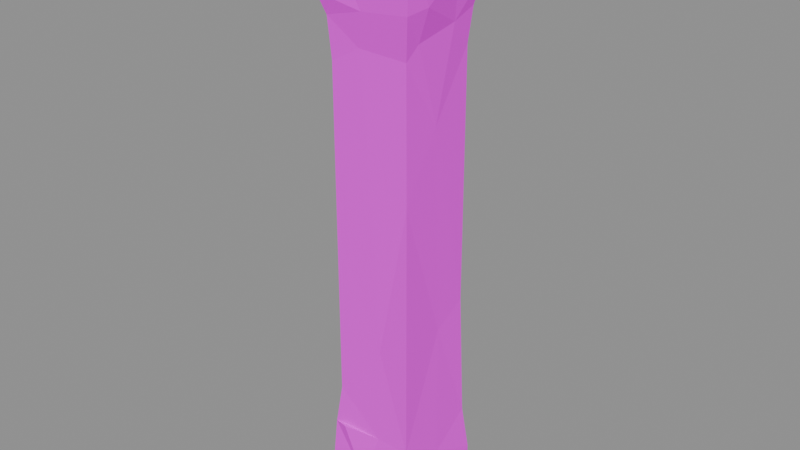# Source: wall.stone.cross.blend  (saved by Blender 5.2.45; exported with 4.5.12 LTS)
import bpy
from mathutils import Matrix  # noqa: F401  (used for matrix-valued properties, if any)

bpy.ops.wm.read_factory_settings(use_empty=True)
scene = bpy.context.scene
scene.name = 'Scene'

# ---- images (referenced by path relative to the original .blend; pixels are not part of the script)
import os
ASSET_DIR = os.environ.get("B2B_ASSET_DIR", "")  # directory of the original .blend (textures are referenced by path, not embedded)
HERE = os.path.dirname(os.path.abspath(__file__))  # packed textures are extracted next to this script under _unpacked/

def load_image(name, relpath, width, height, colorspace="sRGB"):
    """Load a texture the original file referenced (path relative to the .blend, or extracted next to this script)."""
    p = next((c for c in (os.path.join(HERE, relpath), os.path.join(ASSET_DIR, relpath)) if relpath and os.path.exists(c)), "")
    if p:
        img = bpy.data.images.load(p, check_existing=True)
        img.name = name
    else:  # same state as the original file: an image datablock whose file is absent (Cycles renders it pink)
        img = bpy.data.images.new(name, width, height)
        img.source = "FILE"
        img.filepath = "//" + (relpath or name)
    img.colorspace_settings.name = colorspace
    return img
img_palette_png = load_image('palette.png', 'palette.png', 1024, 1024, 'sRGB')

# ---- materials (node trees are filled in below, after node groups)
mat_palette = bpy.data.materials.new('palette')

# ---- material node trees
mat_palette.use_nodes = True; mat_palette.node_tree.nodes.clear()
_N = mat_palette.node_tree.nodes; _L = mat_palette.node_tree.links
n0 = _N.new('ShaderNodeBsdfPrincipled'); n0.name = 'Principled BSDF'; n0.location = (-200, 100)
n0.inputs[2].default_value = 0.9
n0.inputs[10].default_value = 0.005
n1 = _N.new('ShaderNodeOutputMaterial'); n1.name = 'Material Output'; n1.location = (200, 100)
n2 = _N.new('ShaderNodeTexImage'); n2.name = 'Image Texture'; n2.location = (0, 0)
n2.image = img_palette_png
n2.interpolation = 'Closest'
_L.new(n0.outputs[0], n1.inputs[0])
_L.new(n2.outputs[0], n0.inputs[0])
n1.is_active_output = True

# ---- meshes
me_cross = bpy.data.meshes.new('cross')
me_cross.from_pydata([(-0.2422, -0.2409, 0.06914), (0.04373, -0.2404, 0.0005037), (-0.03414, -0.242, 0.1983), (-0.2421, -0.051, 0.1863), (0.02855, -0.01991, 6.08e-06), (-0.2214, -0.2175, 0.4358), (-0.1513, -0.2371, 0.4452), (-0.242, -0.2429, 2.577), (-0.2266, -0.09651, 2.53), (-0.2499, -0.25, 2.967), (-0.01555, -0.2252, 2.531), (-0.02629, -0.2493, 2.944), (-0.2406, -0.04007, 0.0001425), (-0.2183, -0.04207, 0.4772), (-0.005585, 0.04307, 3.0), (-0.2491, 0.1311, 2.683), (-0.2389, 0.1299, 2.567), (-0.2499, 0.1802, 2.989), (-0.2389, 0.2308, 0.3935), (-0.2476, 0.2248, 2.578), (-0.233, 0.2439, 2.571), (-0.2499, 0.2493, 2.98), (-0.2423, 0.2418, 0.04417), (-0.0271, 0.2405, 0.001102), (0.01238, 0.2413, 0.2047), (0.01754, 0.2364, 0.4399), (-0.25, 0.25, 2.752), (-0.1186, 0.2432, 2.636), (-0.2486, 0.2477, 2.755), (-0.02864, 0.2492, 2.986), (-0.2142, 0.1973, 2.492), (-0.2002, 0.1996, 0.5218), (0.25, -0.25, 2.89), (0.04959, -0.2188, 0.4536), (-0.1959, -0.2018, 0.636), (0.04631, -0.2003, 0.936), (-0.2023, -0.07085, 0.8491), (-0.1998, -0.2, 1.493), (-0.002949, -0.2005, 1.836), (-0.2, 0.02383, 1.783), (-0.2007, -0.2008, 2.284), (-0.2006, 0.02131, 2.349), (-0.04845, -0.2017, 2.367), (-0.212, -0.2135, 2.48), (-0.1691, 0.001569, 2.499), (-0.1851, 0.2017, 0.8875), (-0.201, 0.2008, 1.729), (-0.1939, 0.1995, 2.335), (0.0587, 0.2009, 0.5592), (0.02795, 0.2007, 1.693), (0.102, 0.2083, 2.442), (-0.09834, 0.2151, 2.496), (0.0671, -0.191, 2.499), (0.09922, -0.2499, 2.989), (0.1469, 0.1011, 2.499), (0.1794, 0.2448, 2.636), (0.2271, -0.2283, 2.555), (0.2459, 0.2444, 2.647), (0.2246, -0.2245, 0.4591), (0.2016, -0.1985, 1.714), (0.2499, 0.01308, 2.987), (0.2015, 0.2015, 1.097), (0.1984, -0.199, 2.357), (0.2296, 0.001632, 0.3372), (0.2001, 0.03397, 1.007), (0.2023, -0.007663, 2.033), (0.2066, -0.1322, 2.419), (0.2138, 0.09164, 2.462), (0.2198, 0.2163, 0.4683), (0.2009, 0.2003, 2.341), (0.2156, 0.2155, 2.506), (0.2438, -0.1174, 2.571), (0.2413, -0.04905, 0.002061), (0.2421, -0.2406, 0.0), (0.2489, -0.2299, 2.989), (0.2493, 0.06922, 2.704), (0.249, 0.2355, 2.985), (0.242, 0.2421, 1.979e-05), (0.2424, 0.2421, 0.2352)], [], [(0, 2, 1), (1, 4, 0), (0, 3, 5), (0, 5, 2), (5, 6, 2), (7, 9, 8), (7, 10, 9), (0, 12, 3), (0, 4, 12), (5, 3, 13), (8, 9, 15), (8, 15, 16), (15, 9, 17), (9, 14, 17), (3, 18, 13), (8, 15, 19), (16, 8, 19), (16, 19, 20), (12, 22, 3), (12, 23, 22), (12, 4, 23), (22, 23, 24), (3, 22, 18), (22, 24, 18), (18, 24, 25), (16, 15, 20), (20, 15, 26), (20, 26, 27), (19, 15, 28), (19, 28, 20), (28, 27, 20), (15, 21, 28), (28, 21, 27), (15, 21, 26), (26, 21, 27), (21, 29, 27), (15, 17, 21), (17, 14, 29), (17, 29, 21), (18, 31, 13), (20, 30, 16), (5, 13, 34), (34, 33, 5), (34, 36, 37), (34, 37, 35), (35, 37, 38), (36, 39, 37), (37, 39, 40), (37, 40, 38), (40, 39, 41), (40, 42, 38), (40, 41, 43), (40, 43, 42), (43, 10, 42), (41, 8, 43), (10, 44, 43), (43, 44, 8), (43, 7, 8), (43, 10, 7), (13, 36, 34), (41, 30, 8), (8, 44, 30), (30, 8, 16), (13, 31, 36), (31, 45, 36), (31, 48, 45), (36, 45, 39), (45, 46, 39), (45, 49, 46), (39, 46, 41), (46, 49, 47), (46, 47, 41), (41, 47, 30), (47, 50, 30), (30, 50, 51), (30, 44, 51), (20, 51, 30), (31, 18, 25), (31, 25, 48), (51, 20, 27), (34, 35, 33), (6, 5, 33), (10, 32, 9), (48, 49, 45), (10, 52, 44), (47, 49, 50), (32, 53, 9), (9, 53, 14), (6, 33, 2), (44, 54, 51), (9, 10, 11), (51, 27, 55), (51, 55, 50), (54, 50, 51), (10, 56, 32), (10, 32, 11), (55, 57, 50), (27, 29, 55), (42, 62, 38), (10, 56, 42), (10, 56, 52), (63, 64, 68), (68, 64, 61), (68, 61, 48), (48, 25, 68), (54, 70, 50), (33, 35, 58), (63, 58, 64), (35, 59, 58), (58, 59, 64), (35, 38, 59), (59, 65, 64), (38, 62, 59), (59, 62, 65), (65, 62, 66), (42, 56, 62), (62, 56, 66), (52, 56, 66), (66, 71, 56), (52, 66, 54), (54, 66, 67), (66, 67, 71), (65, 66, 67), (48, 61, 49), (64, 65, 61), (65, 69, 61), (49, 61, 69), (65, 67, 69), (49, 69, 50), (69, 67, 70), (69, 70, 50), (54, 67, 70), (50, 57, 70), (67, 70, 57), (25, 24, 68), (1, 2, 73), (1, 73, 4), (73, 2, 58), (73, 58, 63), (2, 33, 58), (56, 71, 32), (32, 74, 53), (53, 74, 14), (73, 72, 4), (73, 63, 72), (71, 75, 32), (14, 74, 60), (32, 60, 74), (32, 75, 60), (71, 67, 75), (75, 76, 60), (14, 60, 76), (67, 57, 75), (75, 57, 76), (4, 77, 23), (23, 77, 24), (4, 72, 77), (72, 63, 78), (72, 78, 77), (24, 77, 78), (63, 68, 78), (24, 78, 68), (55, 76, 57), (14, 76, 29), (29, 76, 55)])
_uv = me_cross.uv_layers.new(name='UVMap')
_uv.uv.foreach_set('vector', [0.5625, 0.9444, 0.5625, 0.9444, 0.5625, 0.9444, 0.5625, 0.9444, 0.5625, 0.9444, 0.5625, 0.9444, 0.5625, 0.9444, 0.5625, 0.9444, 0.5625, 0.9444, 0.5625, 0.9444, 0.5625, 0.9444, 0.5625, 0.9444, 0.5625, 0.9444, 0.5625, 0.9444, 0.5625, 0.9444, 0.4375, 0.9444, 0.4375, 0.9444, 0.4375, 0.9444, 0.4375, 0.9444, 0.4375, 0.9444, 0.4375, 0.9444, 0.5625, 0.9444, 0.5625, 0.9444, 0.5625, 0.9444, 0.5625, 0.9444, 0.5625, 0.9444, 0.5625, 0.9444, 0.5625, 0.9444, 0.5625, 0.9444, 0.5625, 0.9444, 0.4375, 0.9444, 0.4375, 0.9444, 0.4375, 0.9444, 0.5625, 0.9444, 0.5625, 0.9444, 0.5625, 0.9444, 0.4375, 0.9444, 0.4375, 0.9444, 0.4375, 0.9444, 0.3125, 0.9444, 0.3125, 0.9444, 0.3125, 0.9444, 0.6875, 0.9444, 0.6875, 0.9444, 0.6875, 0.9444, 0.5625, 0.9444, 0.5625, 0.9444, 0.5625, 0.9444, 0.5625, 0.9444, 0.5625, 0.9444, 0.5625, 0.9444, 0.5625, 0.9444, 0.5625, 0.9444, 0.5625, 0.9444, 0.5625, 0.9444, 0.5625, 0.9444, 0.5625, 0.9444, 0.5625, 0.9444, 0.5625, 0.9444, 0.5625, 0.9444, 0.5625, 0.9444, 0.5625, 0.9444, 0.5625, 0.9444, 0.5625, 0.9444, 0.5625, 0.9444, 0.5625, 0.9444, 0.5625, 0.9444, 0.5625, 0.9444, 0.5625, 0.9444, 0.5625, 0.9444, 0.5625, 0.9444, 0.5625, 0.9444, 0.5625, 0.9444, 0.5625, 0.9444, 0.5625, 0.9444, 0.5625, 0.9444, 0.5625, 0.9444, 0.5625, 0.9444, 0.5625, 0.9444, 0.5625, 0.9444, 0.5625, 0.9444, 0.5625, 0.9444, 0.5625, 0.9444, 0.5625, 0.9444, 0.5625, 0.9444, 0.5625, 0.9444, 0.5625, 0.9444, 0.5625, 0.9444, 0.5625, 0.9444, 0.5625, 0.9444, 0.5625, 0.9444, 0.5625, 0.9444, 0.5625, 0.9444, 0.4375, 0.9444, 0.4375, 0.9444, 0.4375, 0.9444, 0.5625, 0.9444, 0.5625, 0.9444, 0.5625, 0.9444, 0.4375, 0.9444, 0.4375, 0.9444, 0.4375, 0.9444, 0.5625, 0.9444, 0.5625, 0.9444, 0.5625, 0.9444, 0.4375, 0.9444, 0.4375, 0.9444, 0.4375, 0.9444, 0.4375, 0.9444, 0.4375, 0.9444, 0.4375, 0.9444, 0.3125, 0.9444, 0.3125, 0.9444, 0.3125, 0.9444, 0.3125, 0.9444, 0.3125, 0.9444, 0.3125, 0.9444, 0.6875, 0.9444, 0.6875, 0.9444, 0.6875, 0.9444, 0.5625, 0.9444, 0.5625, 0.9444, 0.5625, 0.9444, 0.5625, 0.9444, 0.5625, 0.9444, 0.5625, 0.9444, 0.5625, 0.9444, 0.5625, 0.9444, 0.5625, 0.9444, 0.4375, 0.9444, 0.4375, 0.9444, 0.4375, 0.9444, 0.4375, 0.9444, 0.4375, 0.9444, 0.4375, 0.9444, 0.4375, 0.9444, 0.4375, 0.9444, 0.4375, 0.9444, 0.5625, 0.9444, 0.5625, 0.9444, 0.5625, 0.9444, 0.4375, 0.9444, 0.4375, 0.9444, 0.4375, 0.9444, 0.4375, 0.9444, 0.4375, 0.9444, 0.4375, 0.9444, 0.5625, 0.9444, 0.5625, 0.9444, 0.5625, 0.9444, 0.5625, 0.9444, 0.5625, 0.9444, 0.5625, 0.9444, 0.5625, 0.9444, 0.5625, 0.9444, 0.5625, 0.9444, 0.5625, 0.9444, 0.5625, 0.9444, 0.5625, 0.9444, 0.4375, 0.9444, 0.4375, 0.9444, 0.4375, 0.9444, 0.4375, 0.9444, 0.4375, 0.9444, 0.4375, 0.9444, 0.4375, 0.9444, 0.4375, 0.9444, 0.4375, 0.9444, 0.4375, 0.9444, 0.4375, 0.9444, 0.4375, 0.9444, 0.4375, 0.9444, 0.4375, 0.9444, 0.4375, 0.9444, 0.4375, 0.9444, 0.4375, 0.9444, 0.4375, 0.9444, 0.5625, 0.9444, 0.5625, 0.9444, 0.5625, 0.9444, 0.5625, 0.9444, 0.5625, 0.9444, 0.5625, 0.9444, 0.5625, 0.9444, 0.5625, 0.9444, 0.5625, 0.9444, 0.5625, 0.9444, 0.5625, 0.9444, 0.5625, 0.9444, 0.6875, 0.9444, 0.6875, 0.9444, 0.6875, 0.9444, 0.5625, 0.9444, 0.5625, 0.9444, 0.5625, 0.9444, 0.6875, 0.9444, 0.6875, 0.9444, 0.6875, 0.9444, 0.5625, 0.9444, 0.5625, 0.9444, 0.5625, 0.9444, 0.5625, 0.9444, 0.5625, 0.9444, 0.5625, 0.9444, 0.5625, 0.9444, 0.5625, 0.9444, 0.5625, 0.9444, 0.5625, 0.9444, 0.5625, 0.9444, 0.5625, 0.9444, 0.5625, 0.9444, 0.5625, 0.9444, 0.5625, 0.9444, 0.4375, 0.9444, 0.4375, 0.9444, 0.4375, 0.9444, 0.4375, 0.9444, 0.4375, 0.9444, 0.4375, 0.9444, 0.4375, 0.9444, 0.4375, 0.9444, 0.4375, 0.9444, 0.5625, 0.9444, 0.5625, 0.9444, 0.5625, 0.9444, 0.5625, 0.9444, 0.5625, 0.9444, 0.5625, 0.9444, 0.5625, 0.9444, 0.5625, 0.9444, 0.5625, 0.9444, 0.6875, 0.9444, 0.6875, 0.9444, 0.6875, 0.9444, 0.6875, 0.9444, 0.6875, 0.9444, 0.6875, 0.9444, 0.5625, 0.9444, 0.5625, 0.9444, 0.5625, 0.9444, 0.5625, 0.9444, 0.5625, 0.9444, 0.5625, 0.9444, 0.5625, 0.9444, 0.5625, 0.9444, 0.5625, 0.9444, 0.4375, 0.9444, 0.4375, 0.9444, 0.4375, 0.9444, 0.5625, 0.9444, 0.5625, 0.9444, 0.5625, 0.9444, 0.4375, 0.9444, 0.4375, 0.9444, 0.4375, 0.9444, 0.4375, 0.9444, 0.4375, 0.9444, 0.4375, 0.9444, 0.5625, 0.9444, 0.5625, 0.9444, 0.5625, 0.9444, 0.3125, 0.9444, 0.3125, 0.9444, 0.3125, 0.9444, 0.5625, 0.9444, 0.5625, 0.9444, 0.5625, 0.9444, 0.5625, 0.9444, 0.5625, 0.9444, 0.5625, 0.9444, 0.5625, 0.9444, 0.5625, 0.9444, 0.5625, 0.9444, 0.5625, 0.9444, 0.5625, 0.9444, 0.5625, 0.9444, 0.5625, 0.9444, 0.5625, 0.9444, 0.5625, 0.9444, 0.5625, 0.9444, 0.5625, 0.9444, 0.5625, 0.9444, 0.5625, 0.9444, 0.5625, 0.9444, 0.5625, 0.9444, 0.5625, 0.9444, 0.5625, 0.9444, 0.5625, 0.9444, 0.5625, 0.9444, 0.5625, 0.9444, 0.5625, 0.9444, 0.5625, 0.9444, 0.5625, 0.9444, 0.5625, 0.9444, 0.5625, 0.9444, 0.5625, 0.9444, 0.5625, 0.9444, 0.5625, 0.9444, 0.5625, 0.9444, 0.5625, 0.9444, 0.5625, 0.9444, 0.5625, 0.9444, 0.5625, 0.9444, 0.6875, 0.9444, 0.6875, 0.9444, 0.6875, 0.9444, 0.6875, 0.9444, 0.6875, 0.9444, 0.6875, 0.9444, 0.6875, 0.9444, 0.6875, 0.9444, 0.6875, 0.9444, 0.6875, 0.9444, 0.6875, 0.9444, 0.6875, 0.9444, 0.5625, 0.9444, 0.5625, 0.9444, 0.5625, 0.9444, 0.5625, 0.9444, 0.5625, 0.9444, 0.5625, 0.9444, 0.5625, 0.9444, 0.5625, 0.9444, 0.5625, 0.9444, 0.5625, 0.9444, 0.5625, 0.9444, 0.5625, 0.9444, 0.5625, 0.9444, 0.5625, 0.9444, 0.5625, 0.9444, 0.5625, 0.9444, 0.5625, 0.9444, 0.5625, 0.9444, 0.5625, 0.9444, 0.5625, 0.9444, 0.5625, 0.9444, 0.4375, 0.9444, 0.4375, 0.9444, 0.4375, 0.9444, 0.4375, 0.9444, 0.4375, 0.9444, 0.4375, 0.9444, 0.5625, 0.9444, 0.5625, 0.9444, 0.5625, 0.9444, 0.5625, 0.9444, 0.5625, 0.9444, 0.5625, 0.9444, 0.5625, 0.9444, 0.5625, 0.9444, 0.5625, 0.9444, 0.5625, 0.9444, 0.5625, 0.9444, 0.5625, 0.9444, 0.5625, 0.9444, 0.5625, 0.9444, 0.5625, 0.9444, 0.5625, 0.9444, 0.5625, 0.9444, 0.5625, 0.9444, 0.5625, 0.9444, 0.5625, 0.9444, 0.5625, 0.9444, 0.5625, 0.9444, 0.5625, 0.9444, 0.5625, 0.9444, 0.5625, 0.9444, 0.5625, 0.9444, 0.5625, 0.9444, 0.5625, 0.9444, 0.5625, 0.9444, 0.5625, 0.9444, 0.5625, 0.9444, 0.5625, 0.9444, 0.5625, 0.9444, 0.4375, 0.9444, 0.4375, 0.9444, 0.4375, 0.9444, 0.5625, 0.9444, 0.5625, 0.9444, 0.5625, 0.9444, 0.4375, 0.9444, 0.4375, 0.9444, 0.4375, 0.9444, 0.4375, 0.9444, 0.4375, 0.9444, 0.4375, 0.9444, 0.4375, 0.9444, 0.4375, 0.9444, 0.4375, 0.9444, 0.4375, 0.9444, 0.4375, 0.9444, 0.4375, 0.9444, 0.5625, 0.9444, 0.5625, 0.9444, 0.5625, 0.9444, 0.5625, 0.9444, 0.5625, 0.9444, 0.5625, 0.9444, 0.5625, 0.9444, 0.5625, 0.9444, 0.5625, 0.9444, 0.6875, 0.9444, 0.6875, 0.9444, 0.6875, 0.9444, 0.6875, 0.9444, 0.6875, 0.9444, 0.6875, 0.9444, 0.6875, 0.9444, 0.6875, 0.9444, 0.6875, 0.9444, 0.6875, 0.9444, 0.6875, 0.9444, 0.6875, 0.9444, 0.6875, 0.9444, 0.6875, 0.9444, 0.6875, 0.9444, 0.5625, 0.9444, 0.5625, 0.9444, 0.5625, 0.9444, 0.5625, 0.9444, 0.5625, 0.9444, 0.5625, 0.9444, 0.5625, 0.9444, 0.5625, 0.9444, 0.5625, 0.9444, 0.3125, 0.9444, 0.3125, 0.9444, 0.3125, 0.9444, 0.6875, 0.9444, 0.6875, 0.9444, 0.6875, 0.9444, 0.6875, 0.9444, 0.6875, 0.9444, 0.6875, 0.9444, 0.5625, 0.9444, 0.5625, 0.9444, 0.5625, 0.9444, 0.3125, 0.9444, 0.3125, 0.9444, 0.3125, 0.9444, 0.5625, 0.9444, 0.5625, 0.9444, 0.5625, 0.9444, 0.5625, 0.9444, 0.5625, 0.9444, 0.5625, 0.9444, 0.5625, 0.9444, 0.5625, 0.9444, 0.5625, 0.9444, 0.5625, 0.9444, 0.5625, 0.9444, 0.5625, 0.9444, 0.3125, 0.9444, 0.3125, 0.9444, 0.3125, 0.9444, 0.5625, 0.9444, 0.5625, 0.9444, 0.5625, 0.9444, 0.5625, 0.9444, 0.5625, 0.9444, 0.5625, 0.9444, 0.6875, 0.9444, 0.6875, 0.9444, 0.6875, 0.9444, 0.6875, 0.9444, 0.6875, 0.9444, 0.6875, 0.9444, 0.6875, 0.9444, 0.6875, 0.9444, 0.6875, 0.9444, 0.6875, 0.9444, 0.6875, 0.9444, 0.6875, 0.9444, 0.6875, 0.9444, 0.6875, 0.9444, 0.6875, 0.9444, 0.6875, 0.9444, 0.6875, 0.9444, 0.6875, 0.9444, 0.6875, 0.9444, 0.6875, 0.9444, 0.6875, 0.9444, 0.6875, 0.9444, 0.6875, 0.9444, 0.6875, 0.9444, 0.5625, 0.9444, 0.5625, 0.9444, 0.5625, 0.9444, 0.3125, 0.9444, 0.3125, 0.9444, 0.3125, 0.9444, 0.5625, 0.9444, 0.5625, 0.9444, 0.5625, 0.9444])
me_cross.materials.append(mat_palette)
me_cross.update()

# ---- objects
ob_cross = bpy.data.objects.new('cross', me_cross)

# ---- transforms, parenting, visibility, modifiers, constraints
ob_cross.location = (0.0, -0.0, 0.0)

# ---- collection membership
scene.collection.objects.link(ob_cross)

# ---- scene / render settings (as saved in the file)
scene.frame_start = 1; scene.frame_end = 250; scene.frame_set(1)
scene.render.engine = 'BLENDER_EEVEE_NEXT'
scene.render.bake_bias = 0.0
scene.render.bake_samples = 0
scene.render.compositor_device = 'GPU'
scene.eevee.use_volume_custom_range = False
scene.eevee.fast_gi_thickness_near = 0.1
scene.eevee.fast_gi_thickness_far = 0.0
scene.eevee.ray_tracing_options.screen_trace_thickness = 0.1
bpy.context.view_layer.update()

# ---- added for rendering (the .blend has no active camera and no usable light): camera, sun + grey world if the file has none
cam_auto = bpy.data.cameras.new('AutoCamera')
cam_auto.lens = 50.0
cam_auto.sensor_width = 36.0
cam_auto.clip_end = 1000.0
ob_auto_camera = bpy.data.objects.new('AutoCamera', cam_auto)
scene.collection.objects.link(ob_auto_camera)
ob_auto_camera.location = (2.85173, -3.42208, 3.78139)
ob_auto_camera.rotation_euler = (1.09748, -7.21219e-08, 0.694738)
scene.camera = ob_auto_camera
light_auto_sun = bpy.data.lights.new('AutoSun', 'SUN')
light_auto_sun.energy = 3.0
light_auto_sun.angle = 0.0523599
ob_auto_sun = bpy.data.objects.new('AutoSun', light_auto_sun)
scene.collection.objects.link(ob_auto_sun)
ob_auto_sun.rotation_euler = (0.872665, 0.174533, 0.523599)
if scene.world is None:
    world_auto = bpy.data.worlds.new('AutoWorld')
    world_auto.color = (0.3, 0.3, 0.3)
    scene.world = world_auto
bpy.context.view_layer.update()
